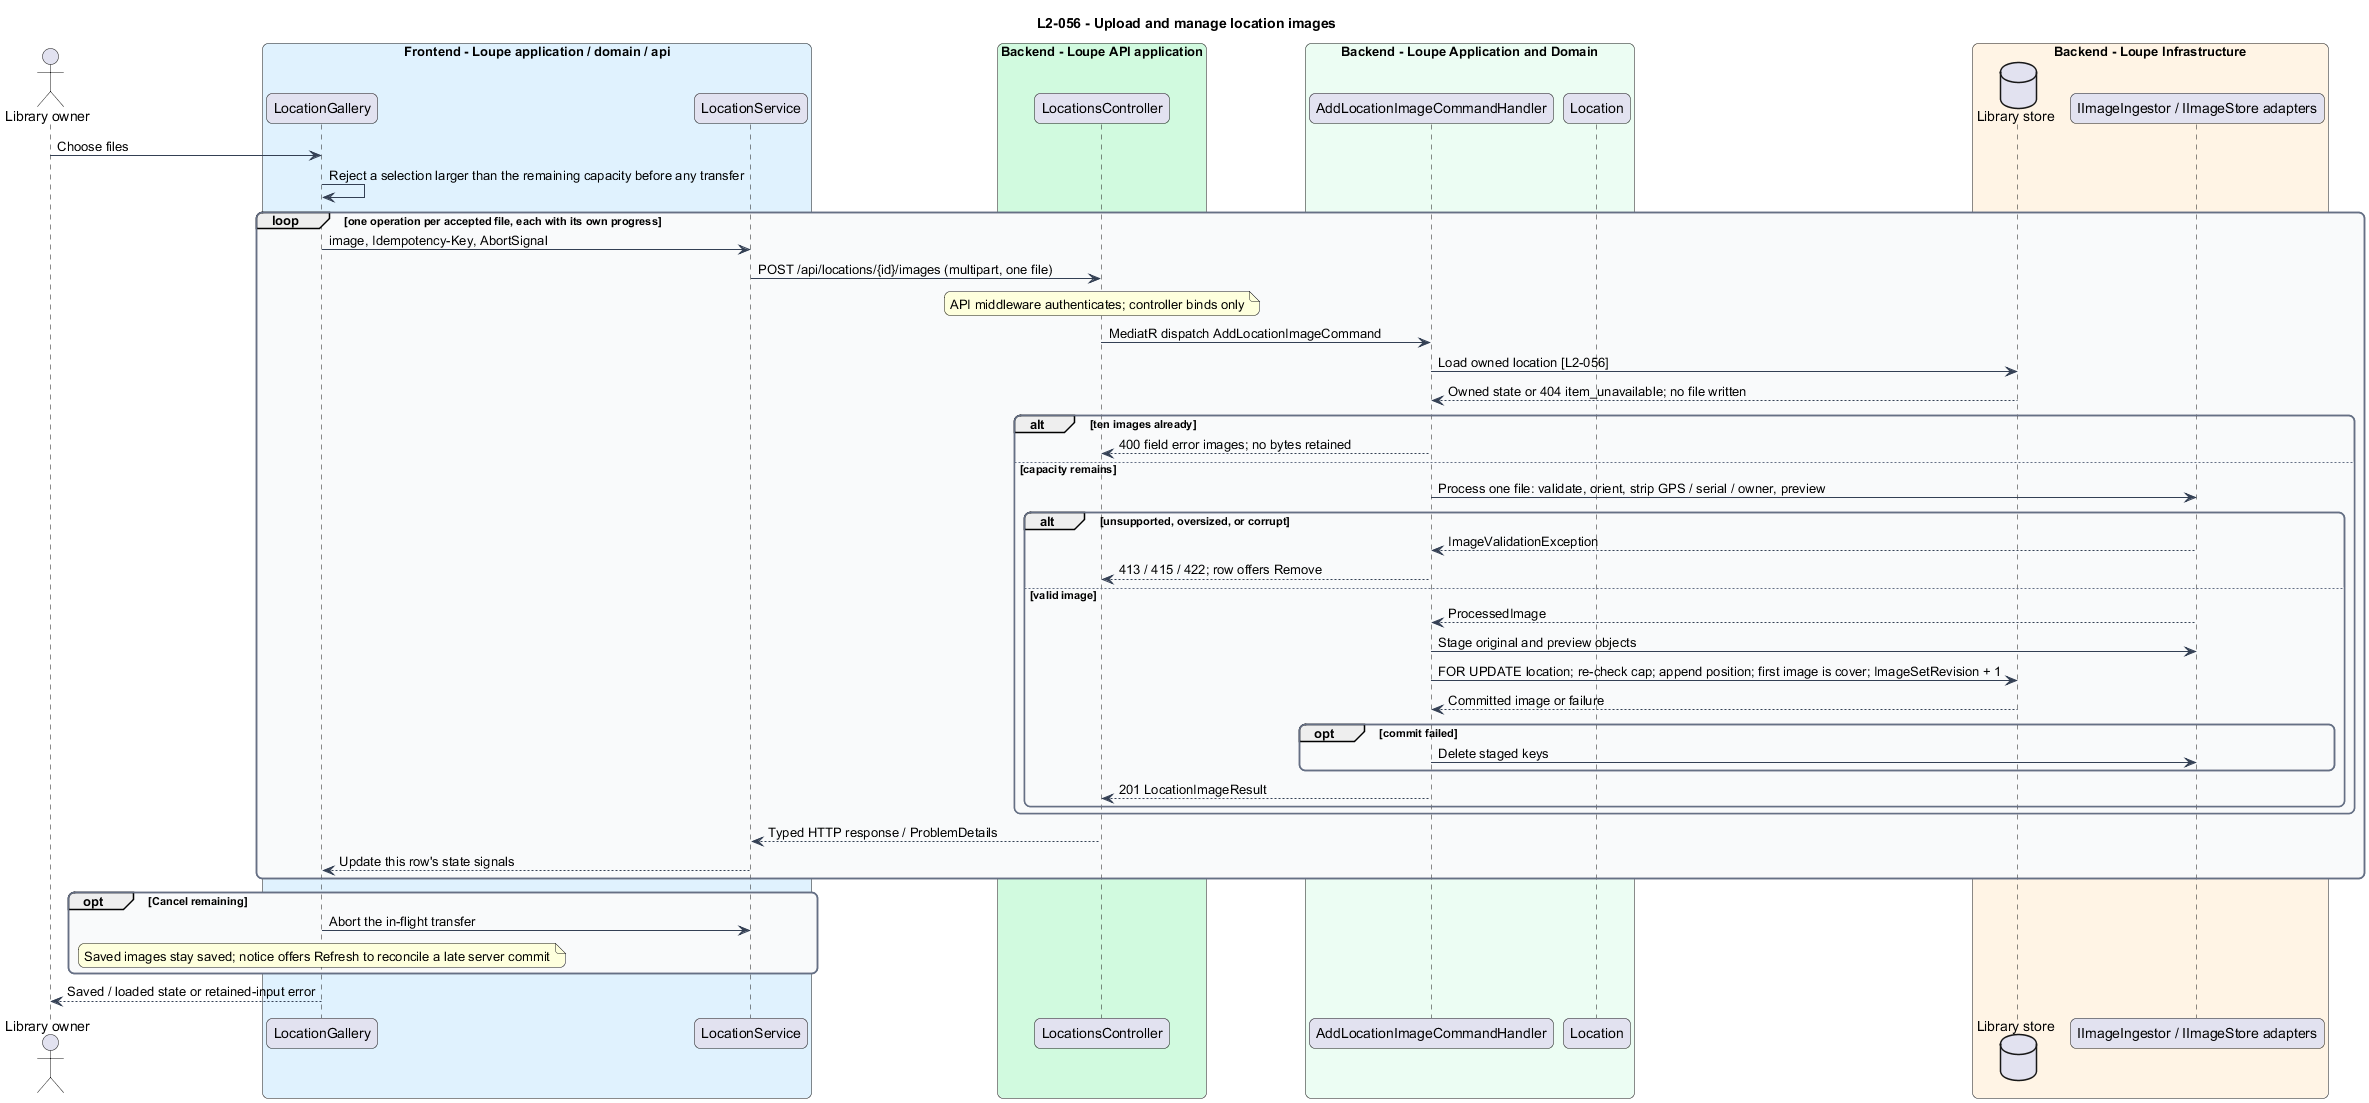

The diagram above was rendered by PlantUML. Its source (embedded in the PNG):
@startuml
title L2-056 - Upload and manage location images
skinparam backgroundColor #FFFFFF
skinparam shadowing false
skinparam roundcorner 12
skinparam defaultFontName Arial
skinparam ArrowColor #344054
skinparam rectangle {
  BorderColor #344054
  FontColor #101828
}
skinparam package {
  BorderColor #667085
  FontColor #101828
  BackgroundColor #F9FAFB
}

actor "Library owner" as actor
box "Frontend - Loupe application / domain / api" #E0F2FE
participant "LocationGallery" as page
participant "LocationService" as client
end box
box "Backend - Loupe API application" #D1FADF
participant "LocationsController" as controller
end box
box "Backend - Loupe Application and Domain" #ECFDF3
participant "AddLocationImageCommandHandler" as handler
participant "Location" as entity
end box
box "Backend - Loupe Infrastructure" #FFF4E5
database "Library store" as db
participant "IImageIngestor / IImageStore adapters" as ext
end box
actor -> page : Choose files
page -> page : Reject a selection larger than the remaining capacity before any transfer
loop one operation per accepted file, each with its own progress
page -> client : image, Idempotency-Key, AbortSignal
client -> controller : POST /api/locations/{id}/images (multipart, one file)
note over controller : API middleware authenticates; controller binds only
controller -> handler : MediatR dispatch AddLocationImageCommand
handler -> db : Load owned location [L2-056]
db --> handler : Owned state or 404 item_unavailable; no file written
alt ten images already
handler --> controller : 400 field error images; no bytes retained
else capacity remains
handler -> ext : Process one file: validate, orient, strip GPS / serial / owner, preview
alt unsupported, oversized, or corrupt
ext --> handler : ImageValidationException
handler --> controller : 413 / 415 / 422; row offers Remove
else valid image
ext --> handler : ProcessedImage
handler -> ext : Stage original and preview objects
handler -> db : FOR UPDATE location; re-check cap; append position; first image is cover; ImageSetRevision + 1
db --> handler : Committed image or failure
opt commit failed
handler -> ext : Delete staged keys
end
handler --> controller : 201 LocationImageResult
end
end
controller --> client : Typed HTTP response / ProblemDetails
client --> page : Update this row's state signals
end
opt Cancel remaining
page -> client : Abort the in-flight transfer
note over page : Saved images stay saved; notice offers Refresh to reconcile a late server commit
end
page --> actor : Saved / loaded state or retained-input error
@enduml